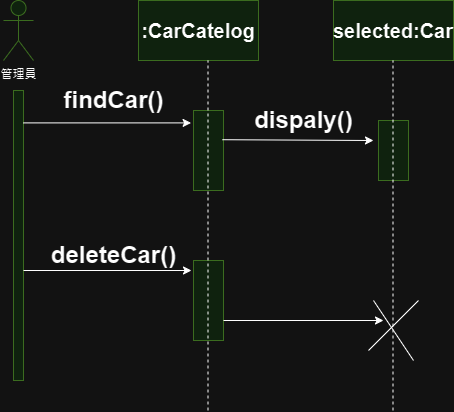

The diagram above was exported from draw.io. Its source (the exported page's mxGraphModel, read from the mxfile embedded in the PNG):
<mxGraphModel dx="1042" dy="569" grid="1" gridSize="10" guides="1" tooltips="1" connect="1" arrows="1" fold="1" page="1" pageScale="1" pageWidth="827" pageHeight="1169" math="0" shadow="0">
  <root>
    <mxCell id="0" />
    <mxCell id="1" parent="0" />
    <mxCell id="RXuOXOCUmDhPivu8_CJT-6" value="" style="rounded=0;whiteSpace=wrap;html=1;fillColor=#d5e8d4;strokeColor=#82b366;" vertex="1" parent="1">
      <mxGeometry x="475" y="210" width="30" height="60" as="geometry" />
    </mxCell>
    <mxCell id="RXuOXOCUmDhPivu8_CJT-1" value="" style="rounded=0;whiteSpace=wrap;html=1;fillColor=#d5e8d4;strokeColor=#82b366;" vertex="1" parent="1">
      <mxGeometry x="290" y="350" width="30" height="80" as="geometry" />
    </mxCell>
    <mxCell id="U6kOpqA4BYuFInqFqMkD-1" value="管理員" style="shape=umlActor;verticalLabelPosition=bottom;verticalAlign=top;html=1;outlineConnect=0;fillColor=#d5e8d4;strokeColor=#82b366;" parent="1" vertex="1">
      <mxGeometry x="100" y="90" width="30" height="60" as="geometry" />
    </mxCell>
    <mxCell id="U6kOpqA4BYuFInqFqMkD-3" value="" style="html=1;points=[[0,0,0,0,5],[0,1,0,0,-5],[1,0,0,0,5],[1,1,0,0,-5]];perimeter=orthogonalPerimeter;outlineConnect=0;targetShapes=umlLifeline;portConstraint=eastwest;newEdgeStyle={&quot;curved&quot;:0,&quot;rounded&quot;:0};fillColor=#d5e8d4;strokeColor=#82b366;" parent="1" vertex="1">
      <mxGeometry x="110" y="180" width="10" height="290" as="geometry" />
    </mxCell>
    <mxCell id="U6kOpqA4BYuFInqFqMkD-9" value=":CarCatelog" style="rounded=0;whiteSpace=wrap;html=1;fillColor=#d5e8d4;strokeColor=#82b366;fontSize=20;fontStyle=1" parent="1" vertex="1">
      <mxGeometry x="235" y="90" width="120" height="60" as="geometry" />
    </mxCell>
    <mxCell id="U6kOpqA4BYuFInqFqMkD-34" value="" style="rounded=0;whiteSpace=wrap;html=1;fillColor=#d5e8d4;strokeColor=#82b366;" parent="1" vertex="1">
      <mxGeometry x="290" y="200" width="30" height="80" as="geometry" />
    </mxCell>
    <mxCell id="U6kOpqA4BYuFInqFqMkD-35" value="" style="endArrow=none;dashed=1;html=1;rounded=0;entryX=0.5;entryY=1;entryDx=0;entryDy=0;" parent="1" edge="1">
      <mxGeometry width="50" height="50" relative="1" as="geometry">
        <mxPoint x="304.5" y="500" as="sourcePoint" />
        <mxPoint x="304.5" y="150" as="targetPoint" />
      </mxGeometry>
    </mxCell>
    <mxCell id="U6kOpqA4BYuFInqFqMkD-51" value="" style="endArrow=classic;html=1;rounded=0;entryX=-0.08;entryY=0.155;entryDx=0;entryDy=0;entryPerimeter=0;" parent="1" source="U6kOpqA4BYuFInqFqMkD-3" edge="1" target="U6kOpqA4BYuFInqFqMkD-34">
      <mxGeometry width="50" height="50" relative="1" as="geometry">
        <mxPoint x="390" y="320" as="sourcePoint" />
        <mxPoint x="290" y="270" as="targetPoint" />
      </mxGeometry>
    </mxCell>
    <mxCell id="U6kOpqA4BYuFInqFqMkD-52" value="findCar()" style="text;strokeColor=none;fillColor=none;html=1;fontSize=24;fontStyle=1;verticalAlign=middle;align=center;" parent="1" vertex="1">
      <mxGeometry x="160" y="170" width="100" height="40" as="geometry" />
    </mxCell>
    <mxCell id="U6kOpqA4BYuFInqFqMkD-54" value="" style="endArrow=classic;html=1;rounded=0;exitX=0.96;exitY=0.365;exitDx=0;exitDy=0;exitPerimeter=0;" parent="1" source="U6kOpqA4BYuFInqFqMkD-34" edge="1">
      <mxGeometry width="50" height="50" relative="1" as="geometry">
        <mxPoint x="390" y="320" as="sourcePoint" />
        <mxPoint x="470" y="230" as="targetPoint" />
      </mxGeometry>
    </mxCell>
    <mxCell id="RXuOXOCUmDhPivu8_CJT-2" value="" style="endArrow=classic;html=1;rounded=0;entryX=-0.08;entryY=0.155;entryDx=0;entryDy=0;entryPerimeter=0;" edge="1" parent="1">
      <mxGeometry width="50" height="50" relative="1" as="geometry">
        <mxPoint x="120" y="360" as="sourcePoint" />
        <mxPoint x="288" y="360" as="targetPoint" />
      </mxGeometry>
    </mxCell>
    <mxCell id="RXuOXOCUmDhPivu8_CJT-3" value="deleteCar()" style="text;strokeColor=none;fillColor=none;html=1;fontSize=24;fontStyle=1;verticalAlign=middle;align=center;" vertex="1" parent="1">
      <mxGeometry x="160" y="320" width="100" height="50" as="geometry" />
    </mxCell>
    <mxCell id="RXuOXOCUmDhPivu8_CJT-4" value="selected:Car" style="rounded=0;whiteSpace=wrap;html=1;fillColor=#d5e8d4;strokeColor=#82b366;fontSize=20;fontStyle=1" vertex="1" parent="1">
      <mxGeometry x="430" y="90" width="120" height="60" as="geometry" />
    </mxCell>
    <mxCell id="RXuOXOCUmDhPivu8_CJT-5" value="" style="endArrow=none;dashed=1;html=1;rounded=0;entryX=0.5;entryY=1;entryDx=0;entryDy=0;" edge="1" parent="1">
      <mxGeometry width="50" height="50" relative="1" as="geometry">
        <mxPoint x="489.5" y="500" as="sourcePoint" />
        <mxPoint x="489.5" y="150" as="targetPoint" />
      </mxGeometry>
    </mxCell>
    <mxCell id="RXuOXOCUmDhPivu8_CJT-8" value="dispaly()" style="text;strokeColor=none;fillColor=none;html=1;fontSize=24;fontStyle=1;verticalAlign=middle;align=center;" vertex="1" parent="1">
      <mxGeometry x="350" y="190" width="100" height="40" as="geometry" />
    </mxCell>
    <mxCell id="RXuOXOCUmDhPivu8_CJT-9" value="" style="endArrow=none;html=1;rounded=0;" edge="1" parent="1">
      <mxGeometry width="50" height="50" relative="1" as="geometry">
        <mxPoint x="465" y="440" as="sourcePoint" />
        <mxPoint x="515" y="390" as="targetPoint" />
      </mxGeometry>
    </mxCell>
    <mxCell id="RXuOXOCUmDhPivu8_CJT-10" value="" style="endArrow=none;html=1;rounded=0;" edge="1" parent="1">
      <mxGeometry width="50" height="50" relative="1" as="geometry">
        <mxPoint x="510" y="450" as="sourcePoint" />
        <mxPoint x="470" y="390" as="targetPoint" />
        <Array as="points">
          <mxPoint x="490" y="420" />
        </Array>
      </mxGeometry>
    </mxCell>
    <mxCell id="RXuOXOCUmDhPivu8_CJT-11" value="" style="endArrow=classic;html=1;rounded=0;exitX=1;exitY=0.75;exitDx=0;exitDy=0;" edge="1" parent="1" source="RXuOXOCUmDhPivu8_CJT-1">
      <mxGeometry width="50" height="50" relative="1" as="geometry">
        <mxPoint x="390" y="320" as="sourcePoint" />
        <mxPoint x="480" y="410" as="targetPoint" />
      </mxGeometry>
    </mxCell>
  </root>
</mxGraphModel>